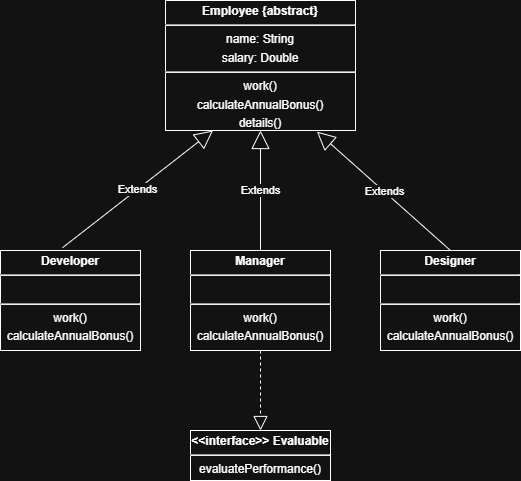

The diagram above was exported from draw.io. Its source (the exported page's mxGraphModel, read from the mxfile embedded in the PNG):
<mxGraphModel dx="997" dy="572" grid="1" gridSize="10" guides="1" tooltips="1" connect="1" arrows="1" fold="1" page="1" pageScale="1" pageWidth="827" pageHeight="1169" math="0" shadow="0">
  <root>
    <mxCell id="0" />
    <mxCell id="1" parent="0" />
    <mxCell id="8RZBIoxm1An44MfTFHrX-2" parent="1" style="verticalAlign=top;align=left;overflow=fill;html=1;whiteSpace=wrap;" value="&lt;p style=&quot;margin:0px;margin-top:4px;text-align:center;&quot;&gt;&lt;b&gt;Employee {abstract}&lt;/b&gt;&lt;/p&gt;&lt;hr&gt;&lt;p style=&quot;margin:0px;margin-top:4px;text-align:center;&quot;&gt;name: String&lt;/p&gt;&lt;p style=&quot;margin:0px;margin-top:4px;text-align:center;&quot;&gt;salary: Double&lt;/p&gt;&lt;hr&gt;&lt;p style=&quot;margin:0px;margin-top:4px;text-align:center;&quot;&gt;work()&lt;/p&gt;&lt;p style=&quot;margin:0px;margin-top:4px;text-align:center;&quot;&gt;calculateAnnualBonus()&lt;/p&gt;&lt;p style=&quot;margin:0px;margin-top:4px;text-align:center;&quot;&gt;details()&lt;/p&gt;" vertex="1">
      <mxGeometry height="130" width="190" x="265" y="130" as="geometry" />
    </mxCell>
    <mxCell id="8RZBIoxm1An44MfTFHrX-4" parent="1" style="verticalAlign=top;align=left;overflow=fill;html=1;whiteSpace=wrap;" value="&lt;p style=&quot;margin:0px;margin-top:4px;text-align:center;&quot;&gt;&lt;b&gt;&amp;lt;&amp;lt;interface&amp;gt;&amp;gt; Evaluable&lt;/b&gt;&lt;/p&gt;&lt;hr&gt;&lt;p style=&quot;margin:0px;margin-top:4px;text-align:center;&quot;&gt;evaluatePerformance()&lt;/p&gt;" vertex="1">
      <mxGeometry height="50" width="140" x="290" y="560" as="geometry" />
    </mxCell>
    <mxCell id="8RZBIoxm1An44MfTFHrX-5" parent="1" style="verticalAlign=top;align=left;overflow=fill;html=1;whiteSpace=wrap;" value="&lt;p style=&quot;margin:0px;margin-top:4px;text-align:center;&quot;&gt;&lt;b&gt;Developer&lt;/b&gt;&lt;/p&gt;&lt;hr&gt;&lt;p style=&quot;margin:0px;margin-top:4px;text-align:center;&quot;&gt;&lt;br&gt;&lt;/p&gt;&lt;hr&gt;&lt;p style=&quot;margin:0px;margin-top:4px;text-align:center;&quot;&gt;work()&lt;/p&gt;&lt;p style=&quot;margin:0px;margin-top:4px;text-align:center;&quot;&gt;calculateAnnualBonus()&lt;/p&gt;" vertex="1">
      <mxGeometry height="100" width="140" x="100" y="380" as="geometry" />
    </mxCell>
    <mxCell id="8RZBIoxm1An44MfTFHrX-6" parent="1" style="verticalAlign=top;align=left;overflow=fill;html=1;whiteSpace=wrap;" value="&lt;p style=&quot;margin:0px;margin-top:4px;text-align:center;&quot;&gt;&lt;b&gt;Manager&lt;/b&gt;&lt;/p&gt;&lt;hr&gt;&lt;p style=&quot;margin:0px;margin-top:4px;text-align:center;&quot;&gt;&lt;br&gt;&lt;/p&gt;&lt;hr&gt;&lt;p style=&quot;margin:0px;margin-top:4px;text-align:center;&quot;&gt;work()&lt;/p&gt;&lt;p style=&quot;margin:0px;margin-top:4px;text-align:center;&quot;&gt;calculateAnnualBonus()&lt;/p&gt;" vertex="1">
      <mxGeometry height="100" width="140" x="290" y="380" as="geometry" />
    </mxCell>
    <mxCell id="8RZBIoxm1An44MfTFHrX-7" parent="1" style="verticalAlign=top;align=left;overflow=fill;html=1;whiteSpace=wrap;" value="&lt;p style=&quot;margin:0px;margin-top:4px;text-align:center;&quot;&gt;&lt;b&gt;Designer&lt;/b&gt;&lt;/p&gt;&lt;hr&gt;&lt;p style=&quot;margin:0px;margin-top:4px;text-align:center;&quot;&gt;&lt;br&gt;&lt;/p&gt;&lt;hr&gt;&lt;p style=&quot;margin:0px;margin-top:4px;text-align:center;&quot;&gt;work()&lt;/p&gt;&lt;p style=&quot;margin:0px;margin-top:4px;text-align:center;&quot;&gt;calculateAnnualBonus()&lt;/p&gt;" vertex="1">
      <mxGeometry height="100" width="140" x="480" y="380" as="geometry" />
    </mxCell>
    <mxCell id="8RZBIoxm1An44MfTFHrX-8" edge="1" parent="1" source="8RZBIoxm1An44MfTFHrX-5" style="endArrow=block;endSize=16;endFill=0;html=1;rounded=0;exitX=0.443;exitY=-0.028;exitDx=0;exitDy=0;exitPerimeter=0;entryX=0.25;entryY=1;entryDx=0;entryDy=0;" target="8RZBIoxm1An44MfTFHrX-2" value="Extends">
      <mxGeometry relative="1" width="160" as="geometry">
        <mxPoint x="330" y="340" as="sourcePoint" />
        <mxPoint x="490" y="340" as="targetPoint" />
      </mxGeometry>
    </mxCell>
    <mxCell id="8RZBIoxm1An44MfTFHrX-9" edge="1" parent="1" source="8RZBIoxm1An44MfTFHrX-7" style="endArrow=block;endSize=16;endFill=0;html=1;rounded=0;entryX=0.797;entryY=1.009;entryDx=0;entryDy=0;entryPerimeter=0;exitX=0.5;exitY=0;exitDx=0;exitDy=0;" target="8RZBIoxm1An44MfTFHrX-2" value="Extends">
      <mxGeometry relative="1" width="160" as="geometry">
        <mxPoint x="330" y="340" as="sourcePoint" />
        <mxPoint x="490" y="340" as="targetPoint" />
      </mxGeometry>
    </mxCell>
    <mxCell id="8RZBIoxm1An44MfTFHrX-10" edge="1" parent="1" source="8RZBIoxm1An44MfTFHrX-6" style="endArrow=block;endSize=16;endFill=0;html=1;rounded=0;exitX=0.5;exitY=0;exitDx=0;exitDy=0;entryX=0.5;entryY=1;entryDx=0;entryDy=0;" target="8RZBIoxm1An44MfTFHrX-2" value="Extends">
      <mxGeometry relative="1" width="160" as="geometry">
        <mxPoint x="330" y="340" as="sourcePoint" />
        <mxPoint x="390" y="280" as="targetPoint" />
      </mxGeometry>
    </mxCell>
    <mxCell id="8RZBIoxm1An44MfTFHrX-11" edge="1" parent="1" source="8RZBIoxm1An44MfTFHrX-6" style="endArrow=block;dashed=1;endFill=0;endSize=12;html=1;rounded=0;exitX=0.5;exitY=1;exitDx=0;exitDy=0;entryX=0.5;entryY=0;entryDx=0;entryDy=0;" target="8RZBIoxm1An44MfTFHrX-4" value="">
      <mxGeometry relative="1" width="160" as="geometry">
        <mxPoint x="330" y="440" as="sourcePoint" />
        <mxPoint x="490" y="440" as="targetPoint" />
      </mxGeometry>
    </mxCell>
  </root>
</mxGraphModel>